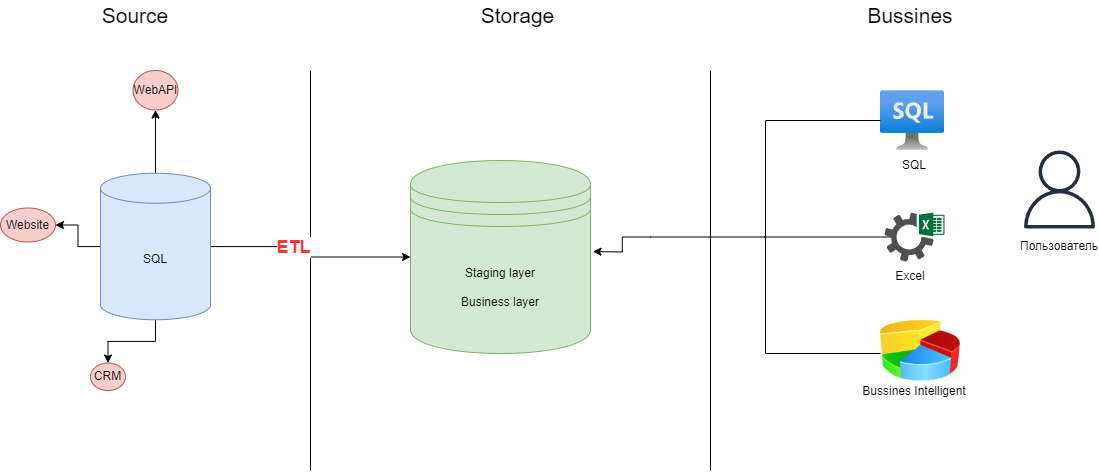

The diagram above was exported from draw.io. Its source (the exported page's mxGraphModel, read from the mxfile embedded in the PNG):
<mxGraphModel dx="1098" dy="988" grid="1" gridSize="10" guides="1" tooltips="1" connect="1" arrows="1" fold="1" page="1" pageScale="1" pageWidth="1169" pageHeight="827" math="0" shadow="0">
  <root>
    <mxCell id="WIyWlLk6GJQsqaUBKTNV-0" />
    <mxCell id="WIyWlLk6GJQsqaUBKTNV-1" parent="WIyWlLk6GJQsqaUBKTNV-0" />
    <mxCell id="AzBhvG8Jq5JnmWvzjk57-0" value="" style="endArrow=none;html=1;rounded=0;" parent="WIyWlLk6GJQsqaUBKTNV-1" edge="1">
      <mxGeometry width="50" height="50" relative="1" as="geometry">
        <mxPoint x="360" y="560" as="sourcePoint" />
        <mxPoint x="360" y="160" as="targetPoint" />
      </mxGeometry>
    </mxCell>
    <mxCell id="AzBhvG8Jq5JnmWvzjk57-1" value="" style="endArrow=none;html=1;rounded=0;" parent="WIyWlLk6GJQsqaUBKTNV-1" edge="1">
      <mxGeometry width="50" height="50" relative="1" as="geometry">
        <mxPoint x="760" y="560" as="sourcePoint" />
        <mxPoint x="760" y="160" as="targetPoint" />
      </mxGeometry>
    </mxCell>
    <mxCell id="AzBhvG8Jq5JnmWvzjk57-5" value="Source" style="text;strokeColor=none;align=center;fillColor=none;html=1;verticalAlign=middle;whiteSpace=wrap;rounded=0;fontSize=21;fontStyle=0" parent="WIyWlLk6GJQsqaUBKTNV-1" vertex="1">
      <mxGeometry x="140" y="90" width="90" height="30" as="geometry" />
    </mxCell>
    <mxCell id="AzBhvG8Jq5JnmWvzjk57-6" value="Storage" style="text;strokeColor=none;align=center;fillColor=none;html=1;verticalAlign=middle;whiteSpace=wrap;rounded=0;fontSize=21;fontStyle=0" parent="WIyWlLk6GJQsqaUBKTNV-1" vertex="1">
      <mxGeometry x="525" y="90" width="85" height="30" as="geometry" />
    </mxCell>
    <mxCell id="AzBhvG8Jq5JnmWvzjk57-7" value="Bussines" style="text;strokeColor=none;align=center;fillColor=none;html=1;verticalAlign=middle;whiteSpace=wrap;rounded=0;fontSize=21;fontStyle=0" parent="WIyWlLk6GJQsqaUBKTNV-1" vertex="1">
      <mxGeometry x="910" y="90" width="100" height="30" as="geometry" />
    </mxCell>
    <mxCell id="2OYBDfnJe43a89cHCmXj-3" value="" style="edgeStyle=orthogonalEdgeStyle;rounded=0;orthogonalLoop=1;jettySize=auto;html=1;" parent="WIyWlLk6GJQsqaUBKTNV-1" source="AzBhvG8Jq5JnmWvzjk57-9" target="2OYBDfnJe43a89cHCmXj-2" edge="1">
      <mxGeometry relative="1" as="geometry" />
    </mxCell>
    <mxCell id="2OYBDfnJe43a89cHCmXj-5" value="" style="edgeStyle=orthogonalEdgeStyle;rounded=0;orthogonalLoop=1;jettySize=auto;html=1;" parent="WIyWlLk6GJQsqaUBKTNV-1" source="AzBhvG8Jq5JnmWvzjk57-9" target="2OYBDfnJe43a89cHCmXj-4" edge="1">
      <mxGeometry relative="1" as="geometry" />
    </mxCell>
    <mxCell id="2OYBDfnJe43a89cHCmXj-7" value="" style="edgeStyle=orthogonalEdgeStyle;rounded=0;orthogonalLoop=1;jettySize=auto;html=1;" parent="WIyWlLk6GJQsqaUBKTNV-1" source="AzBhvG8Jq5JnmWvzjk57-9" target="2OYBDfnJe43a89cHCmXj-6" edge="1">
      <mxGeometry relative="1" as="geometry" />
    </mxCell>
    <mxCell id="2OYBDfnJe43a89cHCmXj-8" style="edgeStyle=orthogonalEdgeStyle;rounded=0;orthogonalLoop=1;jettySize=auto;html=1;" parent="WIyWlLk6GJQsqaUBKTNV-1" source="AzBhvG8Jq5JnmWvzjk57-9" target="2OYBDfnJe43a89cHCmXj-0" edge="1">
      <mxGeometry relative="1" as="geometry" />
    </mxCell>
    <mxCell id="i9CtvrInrCEV_L7m9cIo-0" value="ETL" style="edgeLabel;html=1;align=center;verticalAlign=middle;resizable=0;points=[];fontSize=18;fontStyle=1;fontColor=#FF3333;" vertex="1" connectable="0" parent="2OYBDfnJe43a89cHCmXj-8">
      <mxGeometry x="-0.2205" relative="1" as="geometry">
        <mxPoint as="offset" />
      </mxGeometry>
    </mxCell>
    <mxCell id="AzBhvG8Jq5JnmWvzjk57-9" value="SQL" style="shape=cylinder3;whiteSpace=wrap;html=1;boundedLbl=1;backgroundOutline=1;size=15;fillColor=#dae8fc;strokeColor=#6c8ebf;" parent="WIyWlLk6GJQsqaUBKTNV-1" vertex="1">
      <mxGeometry x="150" y="262.75" width="110" height="146.5" as="geometry" />
    </mxCell>
    <mxCell id="AzBhvG8Jq5JnmWvzjk57-30" value="" style="image;aspect=fixed;html=1;points=[];align=center;fontSize=12;image=img/lib/azure2/databases/Azure_SQL_VM.svg;" parent="WIyWlLk6GJQsqaUBKTNV-1" vertex="1">
      <mxGeometry x="930" y="180" width="64" height="60" as="geometry" />
    </mxCell>
    <mxCell id="AzBhvG8Jq5JnmWvzjk57-31" value="" style="sketch=0;pointerEvents=1;shadow=0;dashed=0;html=1;strokeColor=none;fillColor=#505050;labelPosition=center;verticalLabelPosition=bottom;verticalAlign=top;outlineConnect=0;align=center;shape=mxgraph.office.services.excel_services;" parent="WIyWlLk6GJQsqaUBKTNV-1" vertex="1">
      <mxGeometry x="934" y="302" width="60" height="49" as="geometry" />
    </mxCell>
    <mxCell id="AzBhvG8Jq5JnmWvzjk57-35" value="" style="edgeStyle=orthogonalEdgeStyle;rounded=0;orthogonalLoop=1;jettySize=auto;html=1;" parent="WIyWlLk6GJQsqaUBKTNV-1" source="AzBhvG8Jq5JnmWvzjk57-33" edge="1">
      <mxGeometry relative="1" as="geometry">
        <mxPoint x="642.5" y="341" as="targetPoint" />
      </mxGeometry>
    </mxCell>
    <mxCell id="AzBhvG8Jq5JnmWvzjk57-33" value="" style="strokeWidth=1;html=1;shape=mxgraph.flowchart.annotation_2;align=left;labelPosition=right;pointerEvents=1;direction=west;flipH=1;" parent="WIyWlLk6GJQsqaUBKTNV-1" vertex="1">
      <mxGeometry x="700" y="210" width="230" height="233" as="geometry" />
    </mxCell>
    <mxCell id="AzBhvG8Jq5JnmWvzjk57-34" value="" style="line;strokeWidth=1;html=1;" parent="WIyWlLk6GJQsqaUBKTNV-1" vertex="1">
      <mxGeometry x="813.85" y="321.5" width="126.15" height="10" as="geometry" />
    </mxCell>
    <mxCell id="AzBhvG8Jq5JnmWvzjk57-36" value="SQL" style="text;strokeColor=none;align=center;fillColor=none;html=1;verticalAlign=middle;whiteSpace=wrap;rounded=0;" parent="WIyWlLk6GJQsqaUBKTNV-1" vertex="1">
      <mxGeometry x="934" y="240" width="60" height="30" as="geometry" />
    </mxCell>
    <mxCell id="AzBhvG8Jq5JnmWvzjk57-37" value="Excel" style="text;strokeColor=none;align=center;fillColor=none;html=1;verticalAlign=middle;whiteSpace=wrap;rounded=0;" parent="WIyWlLk6GJQsqaUBKTNV-1" vertex="1">
      <mxGeometry x="930" y="351" width="60" height="30" as="geometry" />
    </mxCell>
    <mxCell id="AzBhvG8Jq5JnmWvzjk57-38" value="Bussines Intelligent" style="text;strokeColor=none;align=center;fillColor=none;html=1;verticalAlign=middle;whiteSpace=wrap;rounded=0;" parent="WIyWlLk6GJQsqaUBKTNV-1" vertex="1">
      <mxGeometry x="910.9200000000001" y="466" width="106.15" height="30" as="geometry" />
    </mxCell>
    <mxCell id="AzBhvG8Jq5JnmWvzjk57-43" value="" style="sketch=0;outlineConnect=0;fontColor=#232F3E;gradientColor=none;fillColor=#232F3D;strokeColor=none;dashed=0;verticalLabelPosition=bottom;verticalAlign=top;align=center;html=1;fontSize=12;fontStyle=0;aspect=fixed;pointerEvents=1;shape=mxgraph.aws4.user;" parent="WIyWlLk6GJQsqaUBKTNV-1" vertex="1">
      <mxGeometry x="1070" y="240" width="78" height="78" as="geometry" />
    </mxCell>
    <mxCell id="AzBhvG8Jq5JnmWvzjk57-44" value="Пользователь" style="text;strokeColor=none;align=center;fillColor=none;html=1;verticalAlign=middle;whiteSpace=wrap;rounded=0;" parent="WIyWlLk6GJQsqaUBKTNV-1" vertex="1">
      <mxGeometry x="1079" y="321" width="60" height="30" as="geometry" />
    </mxCell>
    <mxCell id="AzBhvG8Jq5JnmWvzjk57-45" value="" style="image;html=1;image=img/lib/clip_art/finance/Pie_Chart_128x128.png" parent="WIyWlLk6GJQsqaUBKTNV-1" vertex="1">
      <mxGeometry x="930" y="400" width="80" height="80" as="geometry" />
    </mxCell>
    <mxCell id="2OYBDfnJe43a89cHCmXj-0" value="Staging layer&lt;div&gt;&lt;br&gt;&lt;/div&gt;&lt;div&gt;Business layer&lt;/div&gt;" style="shape=datastore;whiteSpace=wrap;html=1;fillColor=#d5e8d4;strokeColor=#82b366;" parent="WIyWlLk6GJQsqaUBKTNV-1" vertex="1">
      <mxGeometry x="460" y="250" width="180" height="193" as="geometry" />
    </mxCell>
    <mxCell id="2OYBDfnJe43a89cHCmXj-2" value="WebAPI" style="ellipse;whiteSpace=wrap;html=1;fillColor=#f8cecc;strokeColor=#b85450;" parent="WIyWlLk6GJQsqaUBKTNV-1" vertex="1">
      <mxGeometry x="182.5" y="160" width="45" height="39.5" as="geometry" />
    </mxCell>
    <mxCell id="2OYBDfnJe43a89cHCmXj-4" value="Website" style="ellipse;whiteSpace=wrap;html=1;fillColor=#f8cecc;strokeColor=#b85450;" parent="WIyWlLk6GJQsqaUBKTNV-1" vertex="1">
      <mxGeometry x="50" y="297.5" width="55" height="34" as="geometry" />
    </mxCell>
    <mxCell id="2OYBDfnJe43a89cHCmXj-6" value="CRM" style="ellipse;whiteSpace=wrap;html=1;fillColor=#f8cecc;strokeColor=#b85450;" parent="WIyWlLk6GJQsqaUBKTNV-1" vertex="1">
      <mxGeometry x="140" y="452.5" width="35" height="27.5" as="geometry" />
    </mxCell>
  </root>
</mxGraphModel>